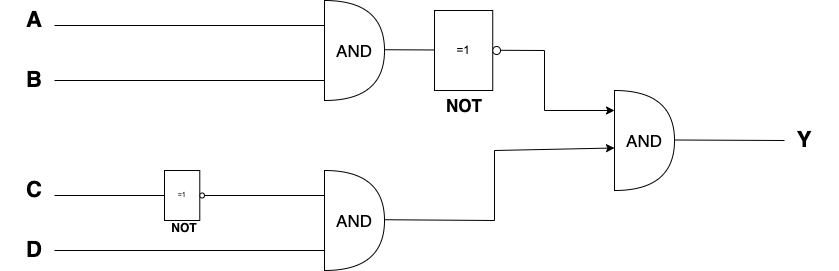

The diagram above was exported from draw.io. Its source (the exported page's mxGraphModel, read from the mxfile embedded in the PNG):
<mxGraphModel dx="1298" dy="782" grid="1" gridSize="10" guides="1" tooltips="1" connect="1" arrows="1" fold="1" page="0" pageScale="1" pageWidth="850" pageHeight="1100" math="0" shadow="0">
  <root>
    <mxCell id="0" />
    <mxCell id="1" parent="0" />
    <mxCell id="XvFigzX03iVogi8GRAQK-3" value="" style="shape=or;whiteSpace=wrap;html=1;" parent="1" vertex="1">
      <mxGeometry x="540" y="180" width="60" height="100" as="geometry" />
    </mxCell>
    <mxCell id="XvFigzX03iVogi8GRAQK-4" value="" style="endArrow=none;html=1;rounded=0;" parent="1" edge="1">
      <mxGeometry width="50" height="50" relative="1" as="geometry">
        <mxPoint x="540" y="260" as="sourcePoint" />
        <mxPoint x="270" y="260" as="targetPoint" />
      </mxGeometry>
    </mxCell>
    <mxCell id="XvFigzX03iVogi8GRAQK-6" value="" style="endArrow=none;html=1;rounded=0;fontSize=22;entryX=0;entryY=0.25;entryDx=0;entryDy=0;entryPerimeter=0;" parent="1" target="XvFigzX03iVogi8GRAQK-3" edge="1">
      <mxGeometry width="50" height="50" relative="1" as="geometry">
        <mxPoint x="270" y="205" as="sourcePoint" />
        <mxPoint x="680" y="440" as="targetPoint" />
      </mxGeometry>
    </mxCell>
    <mxCell id="XvFigzX03iVogi8GRAQK-8" value="&lt;span style=&quot;font-size: 17px;&quot;&gt;AND&lt;br&gt;&lt;/span&gt;" style="text;html=1;strokeColor=none;fillColor=none;align=center;verticalAlign=middle;whiteSpace=wrap;rounded=0;strokeWidth=6;fontSize=22;" parent="1" vertex="1">
      <mxGeometry x="540" y="215" width="60" height="30" as="geometry" />
    </mxCell>
    <mxCell id="XvFigzX03iVogi8GRAQK-9" value="&lt;span style=&quot;font-size: 22px;&quot;&gt;&lt;b&gt;A&lt;/b&gt;&lt;/span&gt;" style="text;html=1;strokeColor=none;fillColor=none;align=center;verticalAlign=middle;whiteSpace=wrap;rounded=0;strokeWidth=9;" parent="1" vertex="1">
      <mxGeometry x="220" y="185" width="60" height="30" as="geometry" />
    </mxCell>
    <mxCell id="XvFigzX03iVogi8GRAQK-10" value="&lt;span style=&quot;font-size: 22px;&quot;&gt;&lt;b&gt;B&lt;/b&gt;&lt;/span&gt;" style="text;html=1;strokeColor=none;fillColor=none;align=center;verticalAlign=middle;whiteSpace=wrap;rounded=0;strokeWidth=9;" parent="1" vertex="1">
      <mxGeometry x="220" y="245" width="60" height="30" as="geometry" />
    </mxCell>
    <mxCell id="XvFigzX03iVogi8GRAQK-12" value="" style="endArrow=none;html=1;rounded=0;fontSize=22;" parent="1" edge="1">
      <mxGeometry width="50" height="50" relative="1" as="geometry">
        <mxPoint x="600" y="229.23" as="sourcePoint" />
        <mxPoint x="760" y="230" as="targetPoint" />
      </mxGeometry>
    </mxCell>
    <mxCell id="XvFigzX03iVogi8GRAQK-13" value="" style="verticalLabelPosition=bottom;shadow=0;dashed=0;align=center;html=1;verticalAlign=top;shape=mxgraph.electrical.iec_logic_gates.not_2;" parent="1" vertex="1">
      <mxGeometry x="650" y="190" width="66" height="80" as="geometry" />
    </mxCell>
    <mxCell id="XvFigzX03iVogi8GRAQK-14" value="&lt;span style=&quot;font-size: 17px;&quot;&gt;&lt;b&gt;NOT&lt;/b&gt;&lt;br&gt;&lt;/span&gt;" style="text;html=1;strokeColor=none;fillColor=none;align=center;verticalAlign=middle;whiteSpace=wrap;rounded=0;strokeWidth=6;fontSize=22;" parent="1" vertex="1">
      <mxGeometry x="650" y="270" width="60" height="30" as="geometry" />
    </mxCell>
    <mxCell id="XvFigzX03iVogi8GRAQK-15" value="" style="shape=or;whiteSpace=wrap;html=1;" parent="1" vertex="1">
      <mxGeometry x="540" y="350" width="60" height="100" as="geometry" />
    </mxCell>
    <mxCell id="XvFigzX03iVogi8GRAQK-16" value="" style="endArrow=none;html=1;rounded=0;" parent="1" edge="1">
      <mxGeometry width="50" height="50" relative="1" as="geometry">
        <mxPoint x="540" y="430" as="sourcePoint" />
        <mxPoint x="270" y="430" as="targetPoint" />
      </mxGeometry>
    </mxCell>
    <mxCell id="XvFigzX03iVogi8GRAQK-17" value="" style="endArrow=none;html=1;rounded=0;fontSize=22;entryX=0;entryY=0.25;entryDx=0;entryDy=0;entryPerimeter=0;" parent="1" target="XvFigzX03iVogi8GRAQK-15" edge="1">
      <mxGeometry width="50" height="50" relative="1" as="geometry">
        <mxPoint x="270" y="375" as="sourcePoint" />
        <mxPoint x="680" y="610" as="targetPoint" />
      </mxGeometry>
    </mxCell>
    <mxCell id="XvFigzX03iVogi8GRAQK-18" value="&lt;span style=&quot;font-size: 17px;&quot;&gt;AND&lt;br&gt;&lt;/span&gt;" style="text;html=1;strokeColor=none;fillColor=none;align=center;verticalAlign=middle;whiteSpace=wrap;rounded=0;strokeWidth=6;fontSize=22;" parent="1" vertex="1">
      <mxGeometry x="540" y="385" width="60" height="30" as="geometry" />
    </mxCell>
    <mxCell id="XvFigzX03iVogi8GRAQK-19" value="&lt;span style=&quot;font-size: 22px;&quot;&gt;&lt;b&gt;C&lt;/b&gt;&lt;/span&gt;" style="text;html=1;strokeColor=none;fillColor=none;align=center;verticalAlign=middle;whiteSpace=wrap;rounded=0;strokeWidth=9;" parent="1" vertex="1">
      <mxGeometry x="220" y="355" width="60" height="30" as="geometry" />
    </mxCell>
    <mxCell id="XvFigzX03iVogi8GRAQK-20" value="&lt;span style=&quot;font-size: 22px;&quot;&gt;&lt;b&gt;D&lt;/b&gt;&lt;/span&gt;" style="text;html=1;strokeColor=none;fillColor=none;align=center;verticalAlign=middle;whiteSpace=wrap;rounded=0;strokeWidth=9;" parent="1" vertex="1">
      <mxGeometry x="220" y="415" width="60" height="30" as="geometry" />
    </mxCell>
    <mxCell id="XvFigzX03iVogi8GRAQK-21" value="" style="endArrow=none;html=1;rounded=0;fontSize=22;" parent="1" edge="1">
      <mxGeometry width="50" height="50" relative="1" as="geometry">
        <mxPoint x="600" y="399.23" as="sourcePoint" />
        <mxPoint x="710" y="400" as="targetPoint" />
      </mxGeometry>
    </mxCell>
    <mxCell id="XvFigzX03iVogi8GRAQK-22" value="" style="verticalLabelPosition=bottom;shadow=0;dashed=0;align=center;html=1;verticalAlign=top;shape=mxgraph.electrical.iec_logic_gates.not_2;" parent="1" vertex="1">
      <mxGeometry x="380" y="350" width="40" height="50" as="geometry" />
    </mxCell>
    <mxCell id="XvFigzX03iVogi8GRAQK-23" value="&lt;b style=&quot;&quot;&gt;&lt;font style=&quot;font-size: 12px;&quot;&gt;NOT&lt;/font&gt;&lt;/b&gt;" style="text;html=1;strokeColor=none;fillColor=none;align=center;verticalAlign=middle;whiteSpace=wrap;rounded=0;strokeWidth=6;fontSize=22;" parent="1" vertex="1">
      <mxGeometry x="370" y="390" width="60" height="30" as="geometry" />
    </mxCell>
    <mxCell id="XvFigzX03iVogi8GRAQK-25" value="" style="shape=or;whiteSpace=wrap;html=1;" parent="1" vertex="1">
      <mxGeometry x="830" y="270" width="60" height="100" as="geometry" />
    </mxCell>
    <mxCell id="XvFigzX03iVogi8GRAQK-26" value="" style="endArrow=none;html=1;rounded=0;fontSize=22;" parent="1" edge="1">
      <mxGeometry width="50" height="50" relative="1" as="geometry">
        <mxPoint x="890" y="319.5" as="sourcePoint" />
        <mxPoint x="1000" y="320" as="targetPoint" />
      </mxGeometry>
    </mxCell>
    <mxCell id="XvFigzX03iVogi8GRAQK-27" value="&lt;span style=&quot;font-size: 17px;&quot;&gt;AND&lt;br&gt;&lt;/span&gt;" style="text;html=1;strokeColor=none;fillColor=none;align=center;verticalAlign=middle;whiteSpace=wrap;rounded=0;strokeWidth=6;fontSize=22;" parent="1" vertex="1">
      <mxGeometry x="830" y="305" width="60" height="30" as="geometry" />
    </mxCell>
    <mxCell id="XvFigzX03iVogi8GRAQK-28" value="&lt;span style=&quot;font-size: 22px;&quot;&gt;&lt;b&gt;Y&lt;/b&gt;&lt;/span&gt;" style="text;html=1;strokeColor=none;fillColor=none;align=center;verticalAlign=middle;whiteSpace=wrap;rounded=0;strokeWidth=9;" parent="1" vertex="1">
      <mxGeometry x="990" y="305" width="60" height="30" as="geometry" />
    </mxCell>
    <mxCell id="XvFigzX03iVogi8GRAQK-29" value="" style="endArrow=classic;html=1;rounded=0;fontSize=12;" parent="1" edge="1">
      <mxGeometry width="50" height="50" relative="1" as="geometry">
        <mxPoint x="760" y="230" as="sourcePoint" />
        <mxPoint x="830" y="290" as="targetPoint" />
        <Array as="points">
          <mxPoint x="760" y="290" />
        </Array>
      </mxGeometry>
    </mxCell>
    <mxCell id="XvFigzX03iVogi8GRAQK-30" value="" style="endArrow=classic;html=1;rounded=0;fontSize=12;entryX=0;entryY=0.75;entryDx=0;entryDy=0;" parent="1" target="XvFigzX03iVogi8GRAQK-27" edge="1">
      <mxGeometry width="50" height="50" relative="1" as="geometry">
        <mxPoint x="710" y="400" as="sourcePoint" />
        <mxPoint x="720" y="340" as="targetPoint" />
        <Array as="points">
          <mxPoint x="710" y="330" />
        </Array>
      </mxGeometry>
    </mxCell>
  </root>
</mxGraphModel>